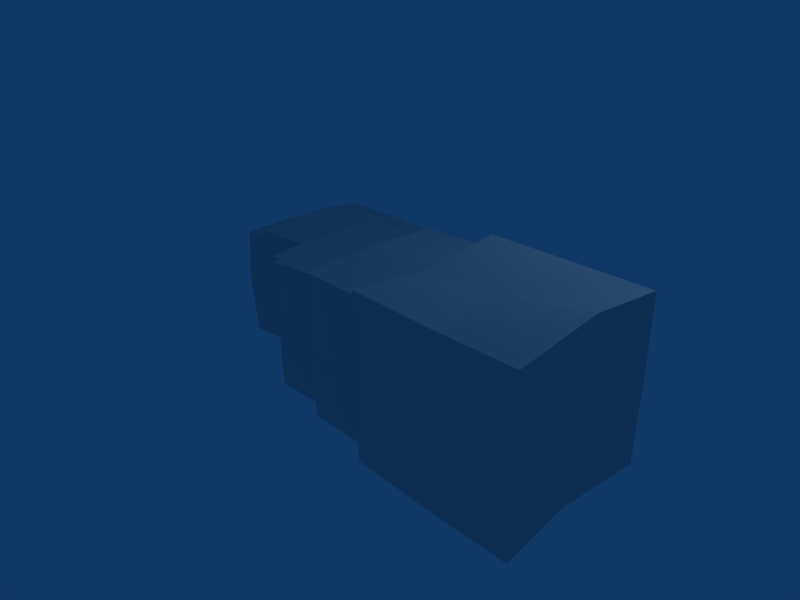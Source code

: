 # Source: graphite.blend  (saved by Blender 2.49.2; exported with 4.5.12 LTS)
import bpy
from mathutils import Matrix  # noqa: F401  (used for matrix-valued properties, if any)

bpy.ops.wm.read_factory_settings(use_empty=True)
scene = bpy.context.scene
scene.name = 'Scene'

# ---- collections
col_collection_1 = bpy.data.collections.new('Collection 1'); scene.collection.children.link(col_collection_1)

# ---- materials (node trees are filled in below, after node groups)
mat_material = bpy.data.materials.new('Material')
mat_material.alpha_threshold = 0.0
mat_material.roughness = 0.5
mat_material.line_color = (0.0, 0.0, 0.0, 1.0)

# ---- material node trees

# ---- world
world_world = bpy.data.worlds.new('World'); scene.world = world_world
world_world.color = (0.05656, 0.2208, 0.4)
world_world.use_sun_shadow = False
world_world.sun_shadow_jitter_overblur = 0.0
world_world.cycles.sampling_method = 'MANUAL'
world_world.cycles.sample_map_resolution = 256

# ---- cameras
cam_camera = bpy.data.cameras.new('Camera')
cam_camera.passepartout_alpha = 0.2
cam_camera.clip_end = 100.0
cam_camera.lens = 35.0
cam_camera.ortho_scale = 7.314
cam_camera.show_passepartout = False
cam_camera.show_safe_areas = True
cam_camera.dof.focus_distance = 0.0
cam_camera.dof.aperture_fstop = 128.0

# ---- lights
light_spot = bpy.data.lights.new('Spot', 'POINT')
light_spot.transmission_factor = 0.0
light_spot.cutoff_distance = 30.0
light_spot.energy = 100.0
light_spot.shadow_buffer_clip_start = 1.001
light_spot.shadow_soft_size = 1.0
light_spot.shadow_maximum_resolution = 0.006
light_spot.use_absolute_resolution = True
light_spot.cycles.use_multiple_importance_sampling = False

# ---- meshes
me_cube = bpy.data.meshes.new('Cube')
me_cube.from_pydata([(-4.129, 2.57, -1.852), (-4.129, 2.57, 0.1483), (-4.129, 0.5702, -1.852), (-3.189, 2.252, -1.47), (-4.129, 0.5702, 0.1483), (-3.189, 2.252, 0.5298), (-3.189, 0.2522, -1.47), (-2.129, 2.57, -1.852), (-2.129, 2.57, 0.1483), (-3.189, 0.2522, 0.5298), (-2.129, 0.5702, -1.852), (-1.189, 2.252, -1.47), (-2.129, 0.5702, 0.1483), (-1.282, 1.18, -1.045), (-1.189, 2.252, 0.5298), (-1.189, 0.2522, -1.47), (-1.0, 1.0, -1.0), (-1.282, 1.18, 0.9551), (-1.282, -0.8197, -1.045), (-1.189, 0.2522, 0.5298), (-1.0, 1.0, 1.0), (-1.0, -1.0, -1.0), (-1.282, -0.8197, 0.9551), (-1.0, -1.0, 1.0), (0.7182, 1.18, -1.045), (1.0, 1.0, -1.0), (0.7451, 0.3101, -0.3731), (0.7182, 1.18, 0.9551), (0.7182, -0.8197, -1.045), (1.0, 1.0, 1.0), (1.0, -1.0, -1.0), (0.7451, 0.3101, 1.627), (0.7451, -1.69, -0.3731), (0.7182, -0.8197, 0.9551), (1.0, -1.0, 1.0), (0.7451, -1.69, 1.627), (2.745, 0.3101, -0.3731), (2.371, -0.3594, 0.1888), (2.745, 0.3101, 1.627), (2.745, -1.69, -0.3731), (2.371, -0.3594, 2.189), (2.371, -2.359, 0.1888), (2.745, -1.69, 1.627), (2.371, -2.359, 2.189), (4.371, -0.3594, 0.1888), (4.371, -0.3594, 2.189), (4.371, -2.359, 0.1888), (4.371, -2.359, 2.189), (1.061, -0.07191, -0.9756), (-0.05782, 0.9013, -0.9853), (1.087, 0.9681, 0.07822), (0.01877, -1.021, -0.9201), (1.039, -1.054, 0.09249), (-1.098, -0.07781, -0.9232), (-1.077, -0.9498, -0.04061), (-0.9707, 0.9853, 0.0001882), (0.9629, -0.01264, 1.032), (0.04051, 1.055, 1.063), (-0.03604, -0.9035, 1.036), (-1.07, 0.07521, 1.039), (-0.3063, -0.8067, -1.05), (0.6727, 0.2682, -1.093), (-0.2737, 1.21, -1.031), (-1.28, 0.121, -1.127), (-1.326, 0.2213, 1.007), (-0.2476, 1.202, 0.9302), (0.7207, 0.1908, 0.9868), (-0.1942, -0.8806, 0.9738), (0.6346, 1.194, -0.09141), (0.8089, -0.8738, 0.01546), (-1.314, -0.8027, 0.04416), (-1.253, 1.261, -0.07121), (-1.24, 1.25, -1.387), (-2.223, 0.3177, -1.508), (-3.102, 1.271, -1.373), (-2.211, 2.191, -1.461), (-2.097, 2.282, 0.5433), (-3.093, 1.222, 0.6295), (-2.159, 0.3152, 0.5613), (-1.273, 1.188, 0.4715), (-1.266, 2.352, -0.3982), (-1.163, 0.1653, -0.4006), (-3.231, 0.2932, -0.5003), (-3.089, 2.181, -0.5195), (-3.047, 0.6134, -1.774), (-2.143, 1.523, -1.868), (-3.113, 2.578, -1.756), (-4.088, 1.623, -1.951), (-4.18, 1.569, 0.1442), (-3.209, 2.57, 0.2215), (-2.148, 1.609, 0.09281), (-3.145, 0.5591, 0.1078), (-2.084, 2.527, -0.8163), (-2.104, 0.5339, -0.9359), (-4.184, 0.5406, -0.7639), (-4.12, 2.528, -0.8222), (4.294, -1.425, 0.212), (3.376, -2.338, 0.1468), (2.349, -1.3, 0.1592), (3.431, -0.3683, 0.2331), (3.326, -0.3075, 2.163), (2.42, -1.388, 2.107), (3.388, -2.261, 2.101), (4.325, -1.262, 2.26), (4.351, -0.3015, 1.158), (4.377, -2.356, 1.133), (2.382, -2.367, 1.271), (2.319, -0.3041, 1.161), (1.696, -1.723, -0.3172), (2.782, -0.6701, -0.325), (1.674, 0.2994, -0.4664), (0.7075, -0.7649, -0.3243), (0.8335, -0.6784, 1.714), (1.741, 0.3701, 1.638), (2.756, -0.6047, 1.613), (1.804, -1.66, 1.598), (2.836, 0.3884, 0.5845), (2.778, -1.786, 0.6299), (0.6551, -1.678, 0.5441), (0.8193, 0.2291, 0.6977), (-0.03074, -0.07148, -0.9358), (-0.1427, 0.05479, 1.072), (0.9885, -0.063, -0.01579), (-0.1048, -0.9018, -0.03673), (-0.9907, -0.06612, 0.1211), (-0.05153, 0.9463, 0.01411), (-0.3131, 0.2018, -1.108), (-0.2863, 0.2577, 1.039), (0.6902, 0.1686, 0.02634), (-0.1498, -0.7568, 0.1123), (-1.276, 0.1371, 0.07901), (-0.2879, 1.266, 0.004158), (-2.244, 1.251, -1.472), (-2.246, 1.277, 0.4605), (-1.346, 1.246, -0.4452), (-2.225, 0.3509, -0.4253), (-3.113, 1.166, -0.3848), (-2.108, 2.168, -0.5031), (-3.213, 1.552, -1.991), (-3.139, 1.514, 0.2477), (-2.184, 1.526, -0.889), (-3.078, 0.5985, -0.8018), (-4.078, 1.488, -0.7956), (-3.178, 2.51, -0.8729), (3.378, -1.409, 0.1996), (3.311, -1.321, 2.089), (4.39, -1.343, 1.273), (3.401, -2.342, 1.06), (2.338, -1.316, 1.133), (3.349, -0.3783, 1.217), (1.827, -0.807, -0.3837), (1.844, -0.5978, 1.651), (2.848, -0.6727, 0.5531), (1.636, -1.671, 0.5087), (0.748, -0.6613, 0.583), (1.861, 0.3146, 0.6278)], [], [(48, 30, 51, 120), (25, 48, 120, 49), (120, 51, 21, 53), (49, 120, 53, 16), (57, 20, 59, 121), (29, 57, 121, 56), (121, 59, 23, 58), (56, 121, 58, 34), (50, 29, 56, 122), (25, 50, 122, 48), (122, 56, 34, 52), (48, 122, 52, 30), (52, 34, 58, 123), (30, 52, 123, 51), (123, 58, 23, 54), (51, 123, 54, 21), (54, 23, 59, 124), (21, 54, 124, 53), (124, 59, 20, 55), (53, 124, 55, 16), (50, 25, 49, 125), (29, 50, 125, 57), (125, 49, 16, 55), (57, 125, 55, 20), (60, 28, 61, 126), (18, 60, 126, 63), (126, 61, 24, 62), (63, 126, 62, 13), (64, 17, 65, 127), (22, 64, 127, 67), (127, 65, 27, 66), (67, 127, 66, 33), (66, 27, 68, 128), (33, 66, 128, 69), (128, 68, 24, 61), (69, 128, 61, 28), (67, 33, 69, 129), (22, 67, 129, 70), (129, 69, 28, 60), (70, 129, 60, 18), (64, 22, 70, 130), (17, 64, 130, 71), (130, 70, 18, 63), (71, 130, 63, 13), (62, 24, 68, 131), (13, 62, 131, 71), (131, 68, 27, 65), (71, 131, 65, 17), (72, 15, 73, 132), (11, 72, 132, 75), (132, 73, 6, 74), (75, 132, 74, 3), (76, 5, 77, 133), (14, 76, 133, 79), (133, 77, 9, 78), (79, 133, 78, 19), (80, 14, 79, 134), (11, 80, 134, 72), (134, 79, 19, 81), (72, 134, 81, 15), (81, 19, 78, 135), (15, 81, 135, 73), (135, 78, 9, 82), (73, 135, 82, 6), (82, 9, 77, 136), (6, 82, 136, 74), (136, 77, 5, 83), (74, 136, 83, 3), (80, 11, 75, 137), (14, 80, 137, 76), (137, 75, 3, 83), (76, 137, 83, 5), (84, 10, 85, 138), (2, 84, 138, 87), (138, 85, 7, 86), (86, 0, 87, 138), (88, 1, 89, 139), (4, 88, 139, 91), (139, 89, 8, 90), (91, 139, 90, 12), (90, 8, 92, 140), (12, 90, 140, 93), (140, 92, 7, 85), (93, 140, 85, 10), (91, 12, 93, 141), (4, 91, 141, 94), (141, 93, 10, 84), (94, 141, 84, 2), (88, 4, 94, 142), (1, 88, 142, 95), (142, 94, 2, 87), (87, 0, 95, 142), (86, 7, 92, 143), (0, 86, 143, 95), (143, 92, 8, 89), (95, 143, 89, 1), (96, 46, 97, 144), (44, 96, 144, 99), (144, 97, 41, 98), (99, 144, 98, 37), (100, 40, 101, 145), (45, 100, 145, 103), (145, 101, 43, 102), (103, 145, 102, 47), (104, 45, 103, 146), (44, 104, 146, 96), (146, 103, 47, 105), (96, 146, 105, 46), (105, 47, 102, 147), (46, 105, 147, 97), (147, 102, 43, 106), (97, 147, 106, 41), (106, 43, 101, 148), (41, 106, 148, 98), (148, 101, 40, 107), (98, 148, 107, 37), (104, 44, 99, 149), (45, 104, 149, 100), (149, 99, 37, 107), (100, 149, 107, 40), (108, 39, 109, 150), (32, 108, 150, 111), (150, 109, 36, 110), (111, 150, 110, 26), (112, 31, 113, 151), (35, 112, 151, 115), (151, 113, 38, 114), (115, 151, 114, 42), (114, 38, 116, 152), (42, 114, 152, 117), (152, 116, 36, 109), (117, 152, 109, 39), (115, 42, 117, 153), (35, 115, 153, 118), (153, 117, 39, 108), (118, 153, 108, 32), (112, 35, 118, 154), (31, 112, 154, 119), (154, 118, 32, 111), (119, 154, 111, 26), (110, 36, 116, 155), (26, 110, 155, 119), (155, 116, 38, 113), (119, 155, 113, 31)])
_uv = me_cube.uv_layers.new(name='UVTex')
_uv.uv.foreach_set('vector', [0.0, 0.0, 1.0, 0.0, 1.0, 1.0, 0.0, 1.0, 0.0, 0.0, 1.0, 0.0, 1.0, 1.0, 0.0, 1.0, 0.0, 0.0, 1.0, 0.0, 1.0, 1.0, 0.0, 1.0, 0.0, 0.0, 1.0, 0.0, 1.0, 1.0, 0.0, 1.0, 0.0, 0.0, 1.0, 0.0, 1.0, 1.0, 0.0, 1.0, 0.0, 0.0, 1.0, 0.0, 1.0, 1.0, 0.0, 1.0, 0.0, 0.0, 1.0, 0.0, 1.0, 1.0, 0.0, 1.0, 0.0, 0.0, 1.0, 0.0, 1.0, 1.0, 0.0, 1.0, 0.0, 0.0, 1.0, 0.0, 1.0, 1.0, 0.0, 1.0, 0.0, 0.0, 1.0, 0.0, 1.0, 1.0, 0.0, 1.0, 0.0, 0.0, 1.0, 0.0, 1.0, 1.0, 0.0, 1.0, 0.0, 0.0, 1.0, 0.0, 1.0, 1.0, 0.0, 1.0, 0.0, 0.0, 1.0, 0.0, 1.0, 1.0, 0.0, 1.0, 0.0, 0.0, 1.0, 0.0, 1.0, 1.0, 0.0, 1.0, 0.0, 0.0, 1.0, 0.0, 1.0, 1.0, 0.0, 1.0, 0.0, 0.0, 1.0, 0.0, 1.0, 1.0, 0.0, 1.0, 0.0, 0.0, 1.0, 0.0, 1.0, 1.0, 0.0, 1.0, 0.0, 0.0, 1.0, 0.0, 1.0, 1.0, 0.0, 1.0, 0.0, 0.0, 1.0, 0.0, 1.0, 1.0, 0.0, 1.0, 0.0, 0.0, 1.0, 0.0, 1.0, 1.0, 0.0, 1.0, 0.0, 0.0, 1.0, 0.0, 1.0, 1.0, 0.0, 1.0, 0.0, 0.0, 1.0, 0.0, 1.0, 1.0, 0.0, 1.0, 0.0, 0.0, 1.0, 0.0, 1.0, 1.0, 0.0, 1.0, 0.0, 0.0, 1.0, 0.0, 1.0, 1.0, 0.0, 1.0, 0.0, 0.0, 1.0, 0.0, 1.0, 1.0, 0.0, 1.0, 0.0, 0.0, 1.0, 0.0, 1.0, 1.0, 0.0, 1.0, 0.0, 0.0, 1.0, 0.0, 1.0, 1.0, 0.0, 1.0, 0.0, 0.0, 1.0, 0.0, 1.0, 1.0, 0.0, 1.0, 0.0, 0.0, 1.0, 0.0, 1.0, 1.0, 0.0, 1.0, 0.0, 0.0, 1.0, 0.0, 1.0, 1.0, 0.0, 1.0, 0.0, 0.0, 1.0, 0.0, 1.0, 1.0, 0.0, 1.0, 0.0, 0.0, 1.0, 0.0, 1.0, 1.0, 0.0, 1.0, 0.0, 0.0, 1.0, 0.0, 1.0, 1.0, 0.0, 1.0, 0.0, 0.0, 1.0, 0.0, 1.0, 1.0, 0.0, 1.0, 0.0, 0.0, 1.0, 0.0, 1.0, 1.0, 0.0, 1.0, 0.0, 0.0, 1.0, 0.0, 1.0, 1.0, 0.0, 1.0, 0.0, 0.0, 1.0, 0.0, 1.0, 1.0, 0.0, 1.0, 0.0, 0.0, 1.0, 0.0, 1.0, 1.0, 0.0, 1.0, 0.0, 0.0, 1.0, 0.0, 1.0, 1.0, 0.0, 1.0, 0.0, 0.0, 1.0, 0.0, 1.0, 1.0, 0.0, 1.0, 0.0, 0.0, 1.0, 0.0, 1.0, 1.0, 0.0, 1.0, 0.0, 0.0, 1.0, 0.0, 1.0, 1.0, 0.0, 1.0, 0.0, 0.0, 1.0, 0.0, 1.0, 1.0, 0.0, 1.0, 0.0, 0.0, 1.0, 0.0, 1.0, 1.0, 0.0, 1.0, 0.0, 0.0, 1.0, 0.0, 1.0, 1.0, 0.0, 1.0, 0.0, 0.0, 1.0, 0.0, 1.0, 1.0, 0.0, 1.0, 0.0, 0.0, 1.0, 0.0, 1.0, 1.0, 0.0, 1.0, 0.0, 0.0, 1.0, 0.0, 1.0, 1.0, 0.0, 1.0, 0.0, 0.0, 1.0, 0.0, 1.0, 1.0, 0.0, 1.0, 0.0, 0.0, 1.0, 0.0, 1.0, 1.0, 0.0, 1.0, 0.0, 0.0, 1.0, 0.0, 1.0, 1.0, 0.0, 1.0, 0.0, 0.0, 1.0, 0.0, 1.0, 1.0, 0.0, 1.0, 0.0, 0.0, 1.0, 0.0, 1.0, 1.0, 0.0, 1.0, 0.0, 0.0, 1.0, 0.0, 1.0, 1.0, 0.0, 1.0, 0.0, 0.0, 1.0, 0.0, 1.0, 1.0, 0.0, 1.0, 0.0, 0.0, 1.0, 0.0, 1.0, 1.0, 0.0, 1.0, 0.0, 0.0, 1.0, 0.0, 1.0, 1.0, 0.0, 1.0, 0.0, 0.0, 1.0, 0.0, 1.0, 1.0, 0.0, 1.0, 0.0, 0.0, 1.0, 0.0, 1.0, 1.0, 0.0, 1.0, 0.0, 0.0, 1.0, 0.0, 1.0, 1.0, 0.0, 1.0, 0.0, 0.0, 1.0, 0.0, 1.0, 1.0, 0.0, 1.0, 0.0, 0.0, 1.0, 0.0, 1.0, 1.0, 0.0, 1.0, 0.0, 0.0, 1.0, 0.0, 1.0, 1.0, 0.0, 1.0, 0.0, 0.0, 1.0, 0.0, 1.0, 1.0, 0.0, 1.0, 0.0, 0.0, 1.0, 0.0, 1.0, 1.0, 0.0, 1.0, 0.0, 0.0, 1.0, 0.0, 1.0, 1.0, 0.0, 1.0, 0.0, 0.0, 1.0, 0.0, 1.0, 1.0, 0.0, 1.0, 0.0, 0.0, 1.0, 0.0, 1.0, 1.0, 0.0, 1.0, 0.0, 0.0, 1.0, 0.0, 1.0, 1.0, 0.0, 1.0, 0.0, 0.0, 1.0, 0.0, 1.0, 1.0, 0.0, 1.0, 0.0, 0.0, 1.0, 0.0, 1.0, 1.0, 0.0, 1.0, 0.0, 0.0, 1.0, 0.0, 1.0, 1.0, 0.0, 1.0, 0.0, 0.0, 1.0, 0.0, 1.0, 1.0, 0.0, 1.0, 0.0, 0.0, 1.0, 0.0, 1.0, 1.0, 0.0, 1.0, 0.0, 0.0, 1.0, 0.0, 1.0, 1.0, 0.0, 1.0, 0.0, 0.0, 1.0, 0.0, 1.0, 1.0, 0.0, 1.0, 0.0, 0.0, 1.0, 0.0, 1.0, 1.0, 0.0, 1.0, 0.0, 0.0, 1.0, 0.0, 1.0, 1.0, 0.0, 1.0, 0.0, 0.0, 1.0, 0.0, 1.0, 1.0, 0.0, 1.0, 0.0, 0.0, 1.0, 0.0, 1.0, 1.0, 0.0, 1.0, 0.0, 0.0, 1.0, 0.0, 1.0, 1.0, 0.0, 1.0, 0.0, 0.0, 1.0, 0.0, 1.0, 1.0, 0.0, 1.0, 0.0, 0.0, 1.0, 0.0, 1.0, 1.0, 0.0, 1.0, 0.0, 0.0, 1.0, 0.0, 1.0, 1.0, 0.0, 1.0, 0.0, 0.0, 1.0, 0.0, 1.0, 1.0, 0.0, 1.0, 0.0, 0.0, 1.0, 0.0, 1.0, 1.0, 0.0, 1.0, 0.0, 0.0, 1.0, 0.0, 1.0, 1.0, 0.0, 1.0, 0.0, 0.0, 1.0, 0.0, 1.0, 1.0, 0.0, 1.0, 0.0, 0.0, 1.0, 0.0, 1.0, 1.0, 0.0, 1.0, 0.0, 0.0, 1.0, 0.0, 1.0, 1.0, 0.0, 1.0, 0.0, 0.0, 1.0, 0.0, 1.0, 1.0, 0.0, 1.0, 0.0, 0.0, 1.0, 0.0, 1.0, 1.0, 0.0, 1.0, 0.0, 0.0, 1.0, 0.0, 1.0, 1.0, 0.0, 1.0, 0.0, 0.0, 1.0, 0.0, 1.0, 1.0, 0.0, 1.0, 0.0, 0.0, 1.0, 0.0, 1.0, 1.0, 0.0, 1.0, 0.0, 0.0, 1.0, 0.0, 1.0, 1.0, 0.0, 1.0, 0.0, 0.0, 1.0, 0.0, 1.0, 1.0, 0.0, 1.0, 0.0, 0.0, 1.0, 0.0, 1.0, 1.0, 0.0, 1.0, 0.0, 0.0, 1.0, 0.0, 1.0, 1.0, 0.0, 1.0, 0.0, 0.0, 1.0, 0.0, 1.0, 1.0, 0.0, 1.0, 0.0, 0.0, 1.0, 0.0, 1.0, 1.0, 0.0, 1.0, 0.0, 0.0, 1.0, 0.0, 1.0, 1.0, 0.0, 1.0, 0.0, 0.0, 1.0, 0.0, 1.0, 1.0, 0.0, 1.0, 0.0, 0.0, 1.0, 0.0, 1.0, 1.0, 0.0, 1.0, 0.0, 0.0, 1.0, 0.0, 1.0, 1.0, 0.0, 1.0, 0.0, 0.0, 1.0, 0.0, 1.0, 1.0, 0.0, 1.0, 0.0, 0.0, 1.0, 0.0, 1.0, 1.0, 0.0, 1.0, 0.0, 0.0, 1.0, 0.0, 1.0, 1.0, 0.0, 1.0, 0.0, 0.0, 1.0, 0.0, 1.0, 1.0, 0.0, 1.0, 0.0, 0.0, 1.0, 0.0, 1.0, 1.0, 0.0, 1.0, 0.0, 0.0, 1.0, 0.0, 1.0, 1.0, 0.0, 1.0, 0.0, 0.0, 1.0, 0.0, 1.0, 1.0, 0.0, 1.0, 0.0, 0.0, 1.0, 0.0, 1.0, 1.0, 0.0, 1.0, 0.0, 0.0, 1.0, 0.0, 1.0, 1.0, 0.0, 1.0, 0.0, 0.0, 1.0, 0.0, 1.0, 1.0, 0.0, 1.0, 0.0, 0.0, 1.0, 0.0, 1.0, 1.0, 0.0, 1.0, 0.0, 0.0, 1.0, 0.0, 1.0, 1.0, 0.0, 1.0, 0.0, 0.0, 1.0, 0.0, 1.0, 1.0, 0.0, 1.0, 0.0, 0.0, 1.0, 0.0, 1.0, 1.0, 0.0, 1.0, 0.0, 0.0, 1.0, 0.0, 1.0, 1.0, 0.0, 1.0, 0.0, 0.0, 1.0, 0.0, 1.0, 1.0, 0.0, 1.0, 0.0, 0.0, 1.0, 0.0, 1.0, 1.0, 0.0, 1.0, 0.0, 0.0, 1.0, 0.0, 1.0, 1.0, 0.0, 1.0, 0.0, 0.0, 1.0, 0.0, 1.0, 1.0, 0.0, 1.0, 0.0, 0.0, 1.0, 0.0, 1.0, 1.0, 0.0, 1.0, 0.0, 0.0, 1.0, 0.0, 1.0, 1.0, 0.0, 1.0, 0.0, 0.0, 1.0, 0.0, 1.0, 1.0, 0.0, 1.0, 0.0, 0.0, 1.0, 0.0, 1.0, 1.0, 0.0, 1.0, 0.0, 0.0, 1.0, 0.0, 1.0, 1.0, 0.0, 1.0, 0.0, 0.0, 1.0, 0.0, 1.0, 1.0, 0.0, 1.0, 0.0, 0.0, 1.0, 0.0, 1.0, 1.0, 0.0, 1.0, 0.0, 0.0, 1.0, 0.0, 1.0, 1.0, 0.0, 1.0, 0.0, 0.0, 1.0, 0.0, 1.0, 1.0, 0.0, 1.0, 0.0, 0.0, 1.0, 0.0, 1.0, 1.0, 0.0, 1.0, 0.0, 0.0, 1.0, 0.0, 1.0, 1.0, 0.0, 1.0, 0.0, 0.0, 1.0, 0.0, 1.0, 1.0, 0.0, 1.0, 0.0, 0.0, 1.0, 0.0, 1.0, 1.0, 0.0, 1.0, 0.0, 0.0, 1.0, 0.0, 1.0, 1.0, 0.0, 1.0, 0.0, 0.0, 1.0, 0.0, 1.0, 1.0, 0.0, 1.0, 0.0, 0.0, 1.0, 0.0, 1.0, 1.0, 0.0, 1.0, 0.0, 0.0, 1.0, 0.0, 1.0, 1.0, 0.0, 1.0, 0.0, 0.0, 1.0, 0.0, 1.0, 1.0, 0.0, 1.0, 0.0, 0.0, 1.0, 0.0, 1.0, 1.0, 0.0, 1.0, 0.0, 0.0, 1.0, 0.0, 1.0, 1.0, 0.0, 1.0])
me_cube.materials.append(mat_material)
me_cube.use_remesh_preserve_volume = False
me_cube.use_remesh_preserve_attributes = False
me_cube.use_mirror_vertex_groups = False
me_cube.update()

# ---- objects
ob_cube = bpy.data.objects.new('Cube', me_cube)
ob_lamp = bpy.data.objects.new('Lamp', light_spot)
ob_camera = bpy.data.objects.new('Camera', cam_camera)

# ---- transforms, parenting, visibility, modifiers, constraints
ob_cube.location = (0.0, 0.0, 0.0)
ob_cube.lock_rotations_4d = False
ob_cube.empty_display_type = 'ARROWS'
ob_cube.color = (0.0, 0.0, 0.0, 1.0)
ob_cube.lineart.crease_threshold = 0.0
ob_lamp.location = (4.076, 1.005, 5.904)
ob_lamp.rotation_euler = (0.6503, 0.05522, 1.866)
ob_lamp.lock_rotations_4d = False
ob_lamp.empty_display_type = 'ARROWS'
ob_lamp.color = (0.0, 0.0, 0.0, 0.0)
ob_lamp.lineart.crease_threshold = 0.0
ob_camera.location = (7.481, -6.508, 5.344)
ob_camera.rotation_euler = (1.109, 0.01082, 0.8149)
ob_camera.lock_rotations_4d = False
ob_camera.empty_display_type = 'ARROWS'
ob_camera.color = (0.0, 0.0, 0.0, 0.0)
ob_camera.display_type = 'WIRE'
ob_camera.lineart.crease_threshold = 0.0

# ---- collection membership
col_collection_1.objects.link(ob_cube)
col_collection_1.objects.link(ob_lamp)
col_collection_1.objects.link(ob_camera)

# ---- scene / render settings (as saved in the file)
scene.camera = ob_camera
scene.frame_start = 1; scene.frame_end = 250; scene.frame_set(1)
scene.render.engine = 'BLENDER_EEVEE_NEXT'
scene.render.image_settings.file_format = 'JPEG'
scene.render.image_settings.color_mode = 'RGB'
scene.render.image_settings.compression = 90
scene.render.resolution_x = 800
scene.render.resolution_y = 600
scene.render.pixel_aspect_x = 100.0
scene.render.pixel_aspect_y = 100.0
scene.render.fps = 25
scene.render.dither_intensity = 0.0
scene.render.use_compositing = False
scene.render.use_sequencer = False
scene.render.bake_margin = 2
scene.render.bake_bias = 0.0
scene.render.use_stamp_time = False
scene.render.use_stamp_date = False
scene.render.use_stamp_frame = False
scene.render.use_stamp_camera = False
scene.render.use_stamp_scene = False
scene.render.use_stamp_filename = False
scene.render.use_stamp_render_time = False
scene.render.stamp_font_size = 0
scene.cycles.use_denoising = False
scene.cycles.samples = 10
scene.cycles.sampling_pattern = 'TABULATED_SOBOL'
scene.cycles.light_sampling_threshold = 0.0
scene.cycles.use_adaptive_sampling = False
scene.cycles.use_light_tree = False
scene.cycles.blur_glossy = 0.0
scene.cycles.volume_bounces = 1
scene.cycles.pixel_filter_type = 'GAUSSIAN'
scene.cycles.sample_clamp_indirect = 0.0
scene.view_settings.view_transform = 'Raw'
bpy.context.view_layer.update()
